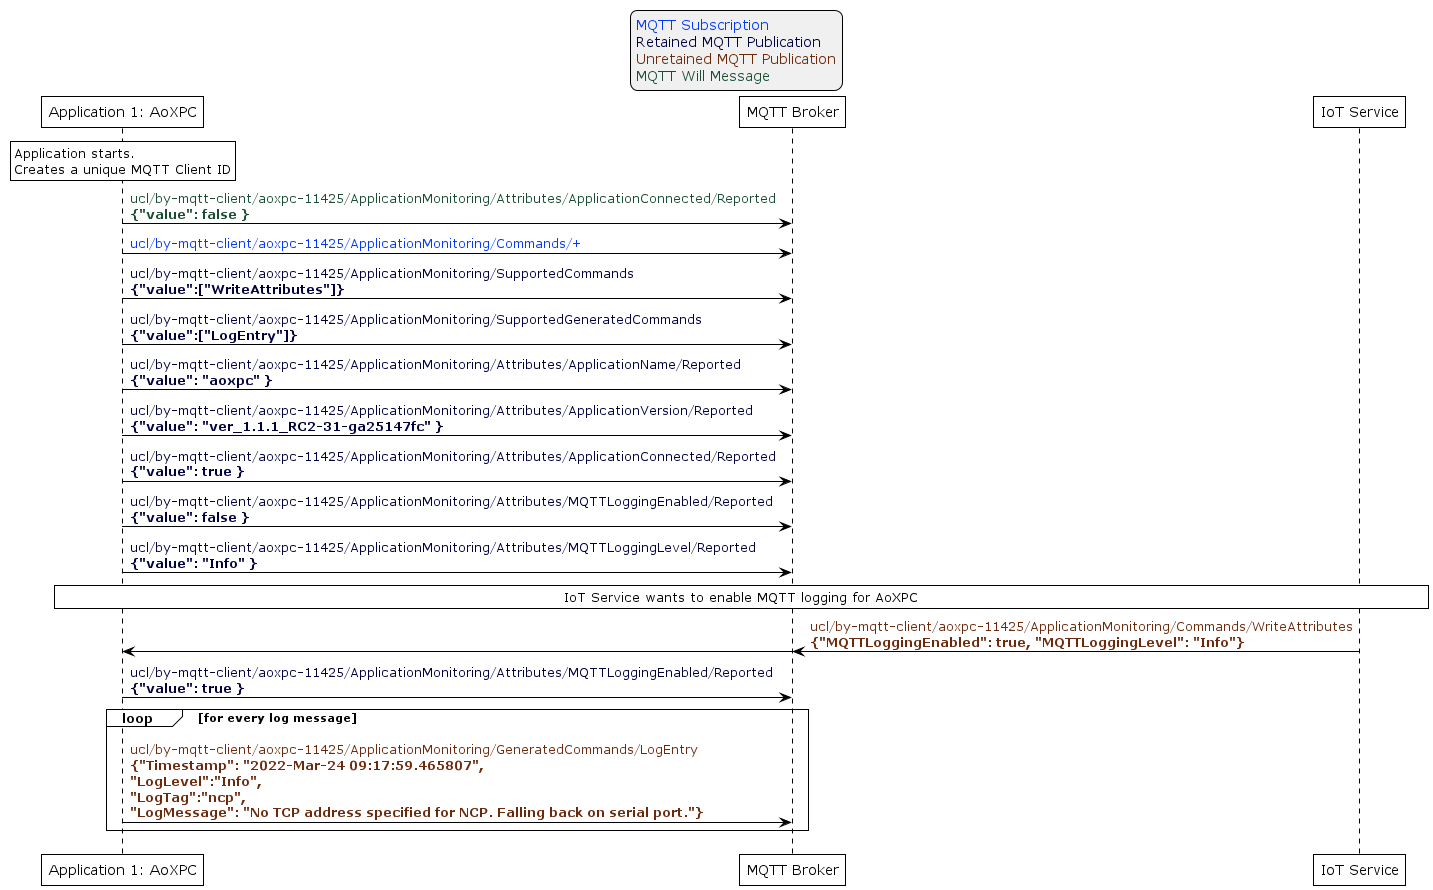

The diagram above was rendered by PlantUML. Its source (embedded in the PNG):
@startuml
'Style matching the other figures in chapter.
!theme plain
skinparam LegendBackgroundColor #F0F0F0

' Allows to do simultaneous transmissions
!pragma teoz true

legend top
<font color=#0039FB>MQTT Subscription</font>
<font color=#00003C>Retained MQTT Publication</font>
<font color=#6C2A0D>Unretained MQTT Publication</font>
<font color=#194D33>MQTT Will Message</font>
endlegend

participant "Application 1: AoXPC" as aoxpc
participant "MQTT Broker" as mqtt_broker
participant "IoT Service" as iot_service

rnote over aoxpc: Application starts.\nCreates a unique MQTT Client ID

aoxpc -> mqtt_broker: <font color=#194D33>ucl/by-mqtt-client/aoxpc-11425/ApplicationMonitoring/Attributes/ApplicationConnected/Reported\n<font color=#194D33><b>{"value": false }
aoxpc -> mqtt_broker: <font color=#0039FB>ucl/by-mqtt-client/aoxpc-11425/ApplicationMonitoring/Commands/+</font>
aoxpc -> mqtt_broker: <font color=#00003C>ucl/by-mqtt-client/aoxpc-11425/ApplicationMonitoring/SupportedCommands\n<font color=#00003C><b>{"value":["WriteAttributes"]}
aoxpc -> mqtt_broker: <font color=#00003C>ucl/by-mqtt-client/aoxpc-11425/ApplicationMonitoring/SupportedGeneratedCommands\n<font color=#00003C><b>{"value":["LogEntry"]}

aoxpc -> mqtt_broker: <font color=#00003C>ucl/by-mqtt-client/aoxpc-11425/ApplicationMonitoring/Attributes/ApplicationName/Reported\n<font color=#00003C><b>{"value": "aoxpc" }
aoxpc -> mqtt_broker: <font color=#00003C>ucl/by-mqtt-client/aoxpc-11425/ApplicationMonitoring/Attributes/ApplicationVersion/Reported\n<font color=#00003C><b>{"value": "ver_1.1.1_RC2-31-ga25147fc" }
aoxpc -> mqtt_broker: <font color=#00003C>ucl/by-mqtt-client/aoxpc-11425/ApplicationMonitoring/Attributes/ApplicationConnected/Reported\n<font color=#00003C><b>{"value": true }
aoxpc -> mqtt_broker: <font color=#00003C>ucl/by-mqtt-client/aoxpc-11425/ApplicationMonitoring/Attributes/MQTTLoggingEnabled/Reported\n<font color=#00003C><b>{"value": false }
aoxpc -> mqtt_broker: <font color=#00003C>ucl/by-mqtt-client/aoxpc-11425/ApplicationMonitoring/Attributes/MQTTLoggingLevel/Reported\n<font color=#00003C><b>{"value": "Info" }

rnote over aoxpc, iot_service: IoT Service wants to enable MQTT logging for AoXPC

iot_service -> mqtt_broker: <font color=#6C2A0D>ucl/by-mqtt-client/aoxpc-11425/ApplicationMonitoring/Commands/WriteAttributes\n<font color=#6C2A0D><b>{"MQTTLoggingEnabled": true, "MQTTLoggingLevel": "Info"}
& mqtt_broker -> aoxpc

aoxpc -> mqtt_broker: <font color=#00003C>ucl/by-mqtt-client/aoxpc-11425/ApplicationMonitoring/Attributes/MQTTLoggingEnabled/Reported\n<font color=#00003C><b>{"value": true }

loop for every log message
  aoxpc -> mqtt_broker: <font color=#6C2A0D>ucl/by-mqtt-client/aoxpc-11425/ApplicationMonitoring/GeneratedCommands/LogEntry\n<font color=#6C2A0D><b>{"Timestamp": "2022-Mar-24 09:17:59.465807",\n<font color=#6C2A0D><b>"LogLevel":"Info",\n<font color=#6C2A0D><b>"LogTag":"ncp",\n<font color=#6C2A0D><b>"LogMessage": "No TCP address specified for NCP. Falling back on serial port."}
end
@enduml